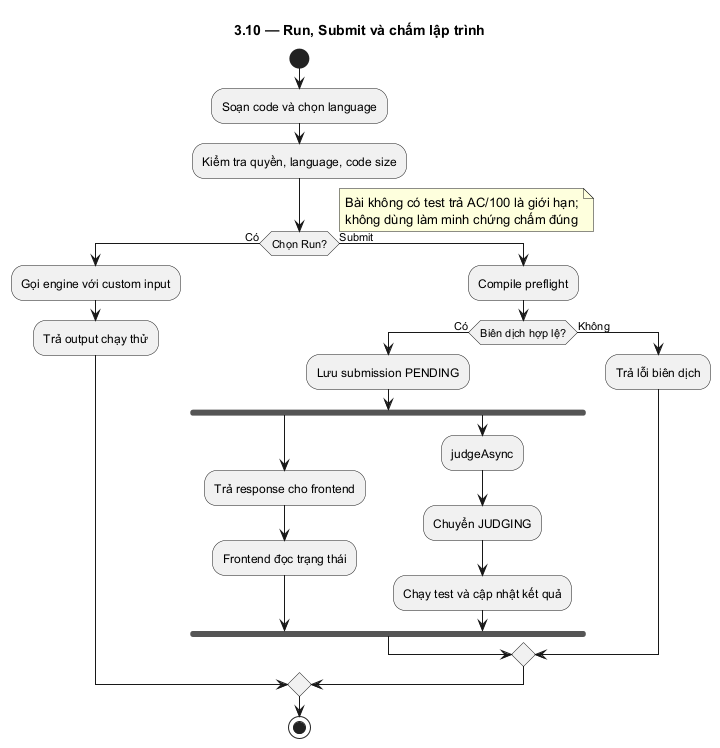

The diagram above was rendered by PlantUML. Its source (embedded in the PNG):
@startuml
skinparam defaultFontName DejaVu Sans
skinparam shadowing false
hide footbox
title 3.10 — Run, Submit và chấm lập trình
start
:Soạn code và chọn language;
:Kiểm tra quyền, language, code size;
if (Chọn Run?) then (Có)
:Gọi engine với custom input;
:Trả output chạy thử;
else (Submit)
:Compile preflight;
if (Biên dịch hợp lệ?) then (Có)
:Lưu submission PENDING;
fork
:Trả response cho frontend;
:Frontend đọc trạng thái;
fork again
:judgeAsync;
:Chuyển JUDGING;
:Chạy test và cập nhật kết quả;
end fork
else (Không)
:Trả lỗi biên dịch;
endif
endif
note right: Bài không có test trả AC/100 là giới hạn;\nkhông dùng làm minh chứng chấm đúng
stop
@enduml